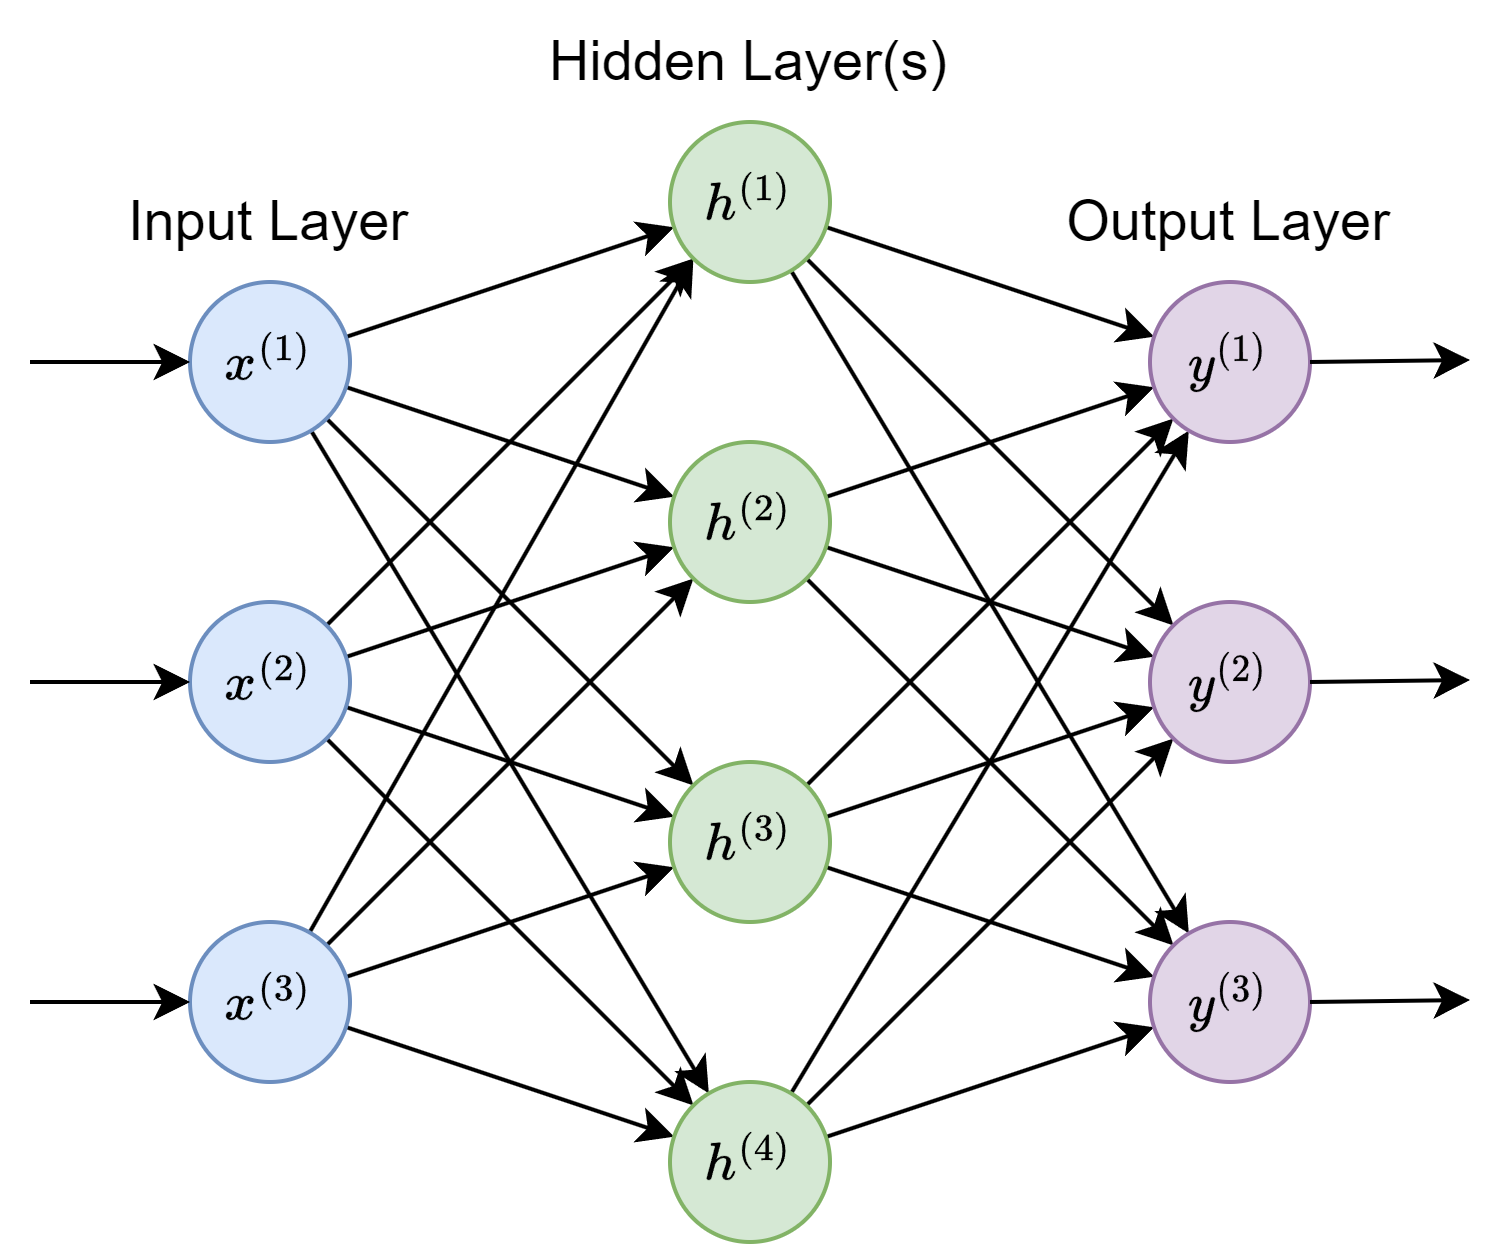

The diagram above was exported from draw.io. Its source (the exported page's mxGraphModel, read from the mxfile embedded in the PNG):
<mxGraphModel dx="893" dy="519" grid="1" gridSize="10" guides="1" tooltips="1" connect="1" arrows="1" fold="1" page="1" pageScale="1" pageWidth="827" pageHeight="1169" math="1" shadow="0">
  <root>
    <mxCell id="0" />
    <mxCell id="1" parent="0" />
    <mxCell id="JEgJ7xudDq8SLXN-u2Ja-11" value="" style="rounded=0;orthogonalLoop=1;jettySize=auto;html=1;" edge="1" parent="1" source="JEgJ7xudDq8SLXN-u2Ja-1" target="JEgJ7xudDq8SLXN-u2Ja-4">
      <mxGeometry relative="1" as="geometry" />
    </mxCell>
    <mxCell id="JEgJ7xudDq8SLXN-u2Ja-12" value="" style="rounded=0;orthogonalLoop=1;jettySize=auto;html=1;" edge="1" parent="1" source="JEgJ7xudDq8SLXN-u2Ja-1" target="JEgJ7xudDq8SLXN-u2Ja-5">
      <mxGeometry relative="1" as="geometry" />
    </mxCell>
    <mxCell id="JEgJ7xudDq8SLXN-u2Ja-13" value="" style="rounded=0;orthogonalLoop=1;jettySize=auto;html=1;" edge="1" parent="1" source="JEgJ7xudDq8SLXN-u2Ja-1" target="JEgJ7xudDq8SLXN-u2Ja-6">
      <mxGeometry relative="1" as="geometry" />
    </mxCell>
    <mxCell id="JEgJ7xudDq8SLXN-u2Ja-14" value="" style="rounded=0;orthogonalLoop=1;jettySize=auto;html=1;" edge="1" parent="1" source="JEgJ7xudDq8SLXN-u2Ja-1" target="JEgJ7xudDq8SLXN-u2Ja-7">
      <mxGeometry relative="1" as="geometry" />
    </mxCell>
    <mxCell id="JEgJ7xudDq8SLXN-u2Ja-1" value="\(x^{(1)}\)" style="ellipse;whiteSpace=wrap;aspect=fixed;fillColor=#dae8fc;strokeColor=#6c8ebf;html=1;" vertex="1" parent="1">
      <mxGeometry x="200" y="240" width="40" height="40" as="geometry" />
    </mxCell>
    <mxCell id="JEgJ7xudDq8SLXN-u2Ja-15" value="" style="rounded=0;orthogonalLoop=1;jettySize=auto;html=1;" edge="1" parent="1" source="JEgJ7xudDq8SLXN-u2Ja-2" target="JEgJ7xudDq8SLXN-u2Ja-4">
      <mxGeometry relative="1" as="geometry" />
    </mxCell>
    <mxCell id="JEgJ7xudDq8SLXN-u2Ja-16" value="" style="rounded=0;orthogonalLoop=1;jettySize=auto;html=1;" edge="1" parent="1" source="JEgJ7xudDq8SLXN-u2Ja-2" target="JEgJ7xudDq8SLXN-u2Ja-5">
      <mxGeometry relative="1" as="geometry" />
    </mxCell>
    <mxCell id="JEgJ7xudDq8SLXN-u2Ja-17" value="" style="rounded=0;orthogonalLoop=1;jettySize=auto;html=1;" edge="1" parent="1" source="JEgJ7xudDq8SLXN-u2Ja-2" target="JEgJ7xudDq8SLXN-u2Ja-6">
      <mxGeometry relative="1" as="geometry" />
    </mxCell>
    <mxCell id="JEgJ7xudDq8SLXN-u2Ja-18" value="" style="rounded=0;orthogonalLoop=1;jettySize=auto;html=1;" edge="1" parent="1" source="JEgJ7xudDq8SLXN-u2Ja-2" target="JEgJ7xudDq8SLXN-u2Ja-7">
      <mxGeometry relative="1" as="geometry" />
    </mxCell>
    <mxCell id="JEgJ7xudDq8SLXN-u2Ja-2" value="\(x^{(2)}\)" style="ellipse;whiteSpace=wrap;aspect=fixed;fillColor=#dae8fc;strokeColor=#6c8ebf;html=1;" vertex="1" parent="1">
      <mxGeometry x="200" y="320" width="40" height="40" as="geometry" />
    </mxCell>
    <mxCell id="JEgJ7xudDq8SLXN-u2Ja-19" value="" style="rounded=0;orthogonalLoop=1;jettySize=auto;entryX=0;entryY=1;entryDx=0;entryDy=0;html=1;" edge="1" parent="1" source="JEgJ7xudDq8SLXN-u2Ja-3" target="JEgJ7xudDq8SLXN-u2Ja-4">
      <mxGeometry relative="1" as="geometry" />
    </mxCell>
    <mxCell id="JEgJ7xudDq8SLXN-u2Ja-20" value="" style="rounded=0;orthogonalLoop=1;jettySize=auto;html=1;" edge="1" parent="1" source="JEgJ7xudDq8SLXN-u2Ja-3" target="JEgJ7xudDq8SLXN-u2Ja-5">
      <mxGeometry relative="1" as="geometry" />
    </mxCell>
    <mxCell id="JEgJ7xudDq8SLXN-u2Ja-21" value="" style="rounded=0;orthogonalLoop=1;jettySize=auto;html=1;" edge="1" parent="1" source="JEgJ7xudDq8SLXN-u2Ja-3" target="JEgJ7xudDq8SLXN-u2Ja-6">
      <mxGeometry relative="1" as="geometry" />
    </mxCell>
    <mxCell id="JEgJ7xudDq8SLXN-u2Ja-22" value="" style="rounded=0;orthogonalLoop=1;jettySize=auto;html=1;" edge="1" parent="1" source="JEgJ7xudDq8SLXN-u2Ja-3" target="JEgJ7xudDq8SLXN-u2Ja-7">
      <mxGeometry relative="1" as="geometry" />
    </mxCell>
    <mxCell id="JEgJ7xudDq8SLXN-u2Ja-3" value="\(x^{(3)}\)" style="ellipse;whiteSpace=wrap;aspect=fixed;fillColor=#dae8fc;strokeColor=#6c8ebf;html=1;" vertex="1" parent="1">
      <mxGeometry x="200" y="400" width="40" height="40" as="geometry" />
    </mxCell>
    <mxCell id="JEgJ7xudDq8SLXN-u2Ja-23" value="" style="rounded=0;orthogonalLoop=1;jettySize=auto;html=1;" edge="1" parent="1" source="JEgJ7xudDq8SLXN-u2Ja-4" target="JEgJ7xudDq8SLXN-u2Ja-8">
      <mxGeometry relative="1" as="geometry" />
    </mxCell>
    <mxCell id="JEgJ7xudDq8SLXN-u2Ja-24" value="" style="rounded=0;orthogonalLoop=1;jettySize=auto;html=1;" edge="1" parent="1" source="JEgJ7xudDq8SLXN-u2Ja-4" target="JEgJ7xudDq8SLXN-u2Ja-9">
      <mxGeometry relative="1" as="geometry" />
    </mxCell>
    <mxCell id="JEgJ7xudDq8SLXN-u2Ja-25" value="" style="rounded=0;orthogonalLoop=1;jettySize=auto;html=1;" edge="1" parent="1" source="JEgJ7xudDq8SLXN-u2Ja-4" target="JEgJ7xudDq8SLXN-u2Ja-10">
      <mxGeometry relative="1" as="geometry" />
    </mxCell>
    <mxCell id="JEgJ7xudDq8SLXN-u2Ja-4" value="\(h^{(1)}\)" style="ellipse;whiteSpace=wrap;aspect=fixed;fillColor=#d5e8d4;strokeColor=#82b366;html=1;" vertex="1" parent="1">
      <mxGeometry x="320" y="200" width="40" height="40" as="geometry" />
    </mxCell>
    <mxCell id="JEgJ7xudDq8SLXN-u2Ja-26" value="" style="rounded=0;orthogonalLoop=1;jettySize=auto;html=1;" edge="1" parent="1" source="JEgJ7xudDq8SLXN-u2Ja-5" target="JEgJ7xudDq8SLXN-u2Ja-8">
      <mxGeometry relative="1" as="geometry" />
    </mxCell>
    <mxCell id="JEgJ7xudDq8SLXN-u2Ja-27" value="" style="rounded=0;orthogonalLoop=1;jettySize=auto;html=1;" edge="1" parent="1" source="JEgJ7xudDq8SLXN-u2Ja-5" target="JEgJ7xudDq8SLXN-u2Ja-9">
      <mxGeometry relative="1" as="geometry" />
    </mxCell>
    <mxCell id="JEgJ7xudDq8SLXN-u2Ja-28" value="" style="rounded=0;orthogonalLoop=1;jettySize=auto;html=1;" edge="1" parent="1" source="JEgJ7xudDq8SLXN-u2Ja-5" target="JEgJ7xudDq8SLXN-u2Ja-10">
      <mxGeometry relative="1" as="geometry" />
    </mxCell>
    <mxCell id="JEgJ7xudDq8SLXN-u2Ja-5" value="\(h^{(2)}\)" style="ellipse;whiteSpace=wrap;aspect=fixed;fillColor=#d5e8d4;strokeColor=#82b366;html=1;" vertex="1" parent="1">
      <mxGeometry x="320" y="280" width="40" height="40" as="geometry" />
    </mxCell>
    <mxCell id="JEgJ7xudDq8SLXN-u2Ja-29" value="" style="rounded=0;orthogonalLoop=1;jettySize=auto;html=1;" edge="1" parent="1" source="JEgJ7xudDq8SLXN-u2Ja-6" target="JEgJ7xudDq8SLXN-u2Ja-8">
      <mxGeometry relative="1" as="geometry" />
    </mxCell>
    <mxCell id="JEgJ7xudDq8SLXN-u2Ja-30" value="" style="rounded=0;orthogonalLoop=1;jettySize=auto;html=1;" edge="1" parent="1" source="JEgJ7xudDq8SLXN-u2Ja-6" target="JEgJ7xudDq8SLXN-u2Ja-9">
      <mxGeometry relative="1" as="geometry" />
    </mxCell>
    <mxCell id="JEgJ7xudDq8SLXN-u2Ja-31" value="" style="rounded=0;orthogonalLoop=1;jettySize=auto;html=1;" edge="1" parent="1" source="JEgJ7xudDq8SLXN-u2Ja-6" target="JEgJ7xudDq8SLXN-u2Ja-10">
      <mxGeometry relative="1" as="geometry" />
    </mxCell>
    <mxCell id="JEgJ7xudDq8SLXN-u2Ja-6" value="\(h^{(3)}\)" style="ellipse;whiteSpace=wrap;aspect=fixed;fillColor=#d5e8d4;strokeColor=#82b366;html=1;" vertex="1" parent="1">
      <mxGeometry x="320" y="360" width="40" height="40" as="geometry" />
    </mxCell>
    <mxCell id="JEgJ7xudDq8SLXN-u2Ja-32" value="" style="rounded=0;orthogonalLoop=1;jettySize=auto;html=1;" edge="1" parent="1" source="JEgJ7xudDq8SLXN-u2Ja-7" target="JEgJ7xudDq8SLXN-u2Ja-8">
      <mxGeometry relative="1" as="geometry" />
    </mxCell>
    <mxCell id="JEgJ7xudDq8SLXN-u2Ja-33" value="" style="rounded=0;orthogonalLoop=1;jettySize=auto;html=1;" edge="1" parent="1" source="JEgJ7xudDq8SLXN-u2Ja-7" target="JEgJ7xudDq8SLXN-u2Ja-9">
      <mxGeometry relative="1" as="geometry" />
    </mxCell>
    <mxCell id="JEgJ7xudDq8SLXN-u2Ja-34" value="" style="rounded=0;orthogonalLoop=1;jettySize=auto;html=1;" edge="1" parent="1" source="JEgJ7xudDq8SLXN-u2Ja-7" target="JEgJ7xudDq8SLXN-u2Ja-10">
      <mxGeometry relative="1" as="geometry" />
    </mxCell>
    <mxCell id="JEgJ7xudDq8SLXN-u2Ja-7" value="\(h^{(4)}\)" style="ellipse;whiteSpace=wrap;aspect=fixed;fillColor=#d5e8d4;strokeColor=#82b366;html=1;" vertex="1" parent="1">
      <mxGeometry x="320" y="440" width="40" height="40" as="geometry" />
    </mxCell>
    <mxCell id="JEgJ7xudDq8SLXN-u2Ja-8" value="\(y^{(1)}\)" style="ellipse;whiteSpace=wrap;aspect=fixed;fillColor=#e1d5e7;strokeColor=#9673a6;html=1;" vertex="1" parent="1">
      <mxGeometry x="440" y="240" width="40" height="40" as="geometry" />
    </mxCell>
    <mxCell id="JEgJ7xudDq8SLXN-u2Ja-9" value="\(y^{(2)}\)" style="ellipse;whiteSpace=wrap;aspect=fixed;fillColor=#e1d5e7;strokeColor=#9673a6;html=1;" vertex="1" parent="1">
      <mxGeometry x="440" y="320" width="40" height="40" as="geometry" />
    </mxCell>
    <mxCell id="JEgJ7xudDq8SLXN-u2Ja-10" value="\(y^{(3)}\)" style="ellipse;whiteSpace=wrap;aspect=fixed;fillColor=#e1d5e7;strokeColor=#9673a6;html=1;" vertex="1" parent="1">
      <mxGeometry x="440" y="400" width="40" height="40" as="geometry" />
    </mxCell>
    <mxCell id="JEgJ7xudDq8SLXN-u2Ja-35" value="" style="endArrow=classic;rounded=0;html=1;" edge="1" parent="1" target="JEgJ7xudDq8SLXN-u2Ja-1">
      <mxGeometry width="50" height="50" relative="1" as="geometry">
        <mxPoint x="160" y="260" as="sourcePoint" />
        <mxPoint x="440" y="440" as="targetPoint" />
      </mxGeometry>
    </mxCell>
    <mxCell id="JEgJ7xudDq8SLXN-u2Ja-36" value="" style="endArrow=classic;rounded=0;html=1;" edge="1" parent="1" target="JEgJ7xudDq8SLXN-u2Ja-2">
      <mxGeometry width="50" height="50" relative="1" as="geometry">
        <mxPoint x="160" y="340" as="sourcePoint" />
        <mxPoint x="200" y="339.5" as="targetPoint" />
      </mxGeometry>
    </mxCell>
    <mxCell id="JEgJ7xudDq8SLXN-u2Ja-37" value="" style="endArrow=classic;rounded=0;html=1;" edge="1" parent="1" target="JEgJ7xudDq8SLXN-u2Ja-3">
      <mxGeometry width="50" height="50" relative="1" as="geometry">
        <mxPoint x="160" y="420" as="sourcePoint" />
        <mxPoint x="200" y="419.5" as="targetPoint" />
      </mxGeometry>
    </mxCell>
    <mxCell id="JEgJ7xudDq8SLXN-u2Ja-38" value="" style="endArrow=classic;rounded=0;html=1;" edge="1" parent="1" source="JEgJ7xudDq8SLXN-u2Ja-8">
      <mxGeometry width="50" height="50" relative="1" as="geometry">
        <mxPoint x="480" y="259.5" as="sourcePoint" />
        <mxPoint x="520" y="259.5" as="targetPoint" />
      </mxGeometry>
    </mxCell>
    <mxCell id="JEgJ7xudDq8SLXN-u2Ja-39" value="" style="endArrow=classic;rounded=0;html=1;" edge="1" parent="1" source="JEgJ7xudDq8SLXN-u2Ja-9">
      <mxGeometry width="50" height="50" relative="1" as="geometry">
        <mxPoint x="480" y="339.5" as="sourcePoint" />
        <mxPoint x="520" y="339.5" as="targetPoint" />
      </mxGeometry>
    </mxCell>
    <mxCell id="JEgJ7xudDq8SLXN-u2Ja-40" value="" style="endArrow=classic;rounded=0;html=1;" edge="1" parent="1" source="JEgJ7xudDq8SLXN-u2Ja-10">
      <mxGeometry width="50" height="50" relative="1" as="geometry">
        <mxPoint x="480" y="419.5" as="sourcePoint" />
        <mxPoint x="520" y="419.5" as="targetPoint" />
      </mxGeometry>
    </mxCell>
    <mxCell id="JEgJ7xudDq8SLXN-u2Ja-41" value="Hidden Layer(s)" style="text;strokeColor=none;fillColor=none;align=center;verticalAlign=middle;whiteSpace=wrap;rounded=0;fontSize=14;html=1;" vertex="1" parent="1">
      <mxGeometry x="270" y="170" width="140" height="30" as="geometry" />
    </mxCell>
    <mxCell id="JEgJ7xudDq8SLXN-u2Ja-42" value="Input Layer" style="text;strokeColor=none;fillColor=none;align=center;verticalAlign=middle;whiteSpace=wrap;rounded=0;fontSize=14;html=1;" vertex="1" parent="1">
      <mxGeometry x="170" y="210" width="100" height="30" as="geometry" />
    </mxCell>
    <mxCell id="JEgJ7xudDq8SLXN-u2Ja-43" value="Output Layer" style="text;strokeColor=none;fillColor=none;align=center;verticalAlign=middle;whiteSpace=wrap;rounded=0;fontSize=14;html=1;" vertex="1" parent="1">
      <mxGeometry x="410" y="210" width="100" height="30" as="geometry" />
    </mxCell>
  </root>
</mxGraphModel>